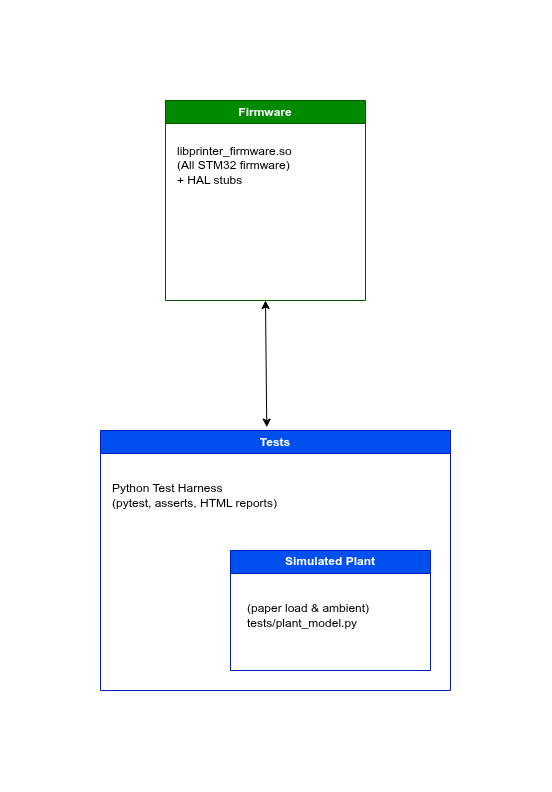

The diagram above was exported from draw.io. Its source (the exported page's mxGraphModel, read from the mxfile embedded in the PNG):
<mxGraphModel dx="2037" dy="1091" grid="1" gridSize="10" guides="1" tooltips="1" connect="1" arrows="1" fold="1" page="1" pageScale="1" pageWidth="827" pageHeight="1169" math="0" shadow="0">
  <root>
    <mxCell id="0" />
    <mxCell id="1" parent="0" />
    <mxCell id="k-tkOF-rR9oythJTr84z-6" parent="1" style="swimlane;whiteSpace=wrap;html=1;fillColor=#008a00;fontColor=#ffffff;strokeColor=#005700;" value="Firmware" vertex="1">
      <mxGeometry height="200" width="200" x="305" y="60" as="geometry" />
    </mxCell>
    <mxCell id="k-tkOF-rR9oythJTr84z-9" parent="k-tkOF-rR9oythJTr84z-6" style="text;html=1;whiteSpace=wrap;strokeColor=none;fillColor=none;align=left;verticalAlign=middle;rounded=0;" value="libprinter_firmware.so&lt;div style=&quot;&quot;&gt;(All STM32 firmware)&lt;/div&gt;&lt;div&gt;+ HAL stubs&lt;/div&gt;" vertex="1">
      <mxGeometry height="50" width="170" x="10" y="40" as="geometry" />
    </mxCell>
    <mxCell id="k-tkOF-rR9oythJTr84z-7" parent="1" style="swimlane;whiteSpace=wrap;html=1;fillColor=#0050ef;fontColor=#ffffff;strokeColor=#001DBC;" value="Tests" vertex="1">
      <mxGeometry height="260" width="350" x="240" y="390" as="geometry" />
    </mxCell>
    <mxCell id="k-tkOF-rR9oythJTr84z-10" parent="k-tkOF-rR9oythJTr84z-7" style="text;html=1;whiteSpace=wrap;strokeColor=none;fillColor=none;align=left;verticalAlign=middle;rounded=0;" value="Python Test Harness&lt;div&gt;(pytest, asserts, HTML reports)&lt;/div&gt;" vertex="1">
      <mxGeometry height="50" width="170" x="10" y="40" as="geometry" />
    </mxCell>
    <mxCell id="k-tkOF-rR9oythJTr84z-8" parent="k-tkOF-rR9oythJTr84z-7" style="swimlane;whiteSpace=wrap;html=1;fillColor=#0050ef;fontColor=#ffffff;strokeColor=#001DBC;" value="Simulated Plant" vertex="1">
      <mxGeometry height="120" width="200" x="130" y="120" as="geometry" />
    </mxCell>
    <mxCell id="k-tkOF-rR9oythJTr84z-11" parent="k-tkOF-rR9oythJTr84z-8" style="text;html=1;whiteSpace=wrap;strokeColor=none;fillColor=none;align=left;verticalAlign=middle;rounded=0;" value="(paper load &amp;amp; ambient)&lt;div&gt;tests/plant_model.py&lt;/div&gt;" vertex="1">
      <mxGeometry height="50" width="170" x="15" y="40" as="geometry" />
    </mxCell>
    <mxCell id="k-tkOF-rR9oythJTr84z-15" edge="1" parent="1" source="k-tkOF-rR9oythJTr84z-7" style="endArrow=classic;startArrow=classic;html=1;rounded=0;entryX=0.5;entryY=1;entryDx=0;entryDy=0;exitX=0.475;exitY=-0.013;exitDx=0;exitDy=0;exitPerimeter=0;" target="k-tkOF-rR9oythJTr84z-6" value="">
      <mxGeometry height="50" relative="1" width="50" as="geometry">
        <Array as="points" />
        <mxPoint x="400" y="370" as="sourcePoint" />
        <mxPoint x="400" y="270" as="targetPoint" />
      </mxGeometry>
    </mxCell>
  </root>
</mxGraphModel>